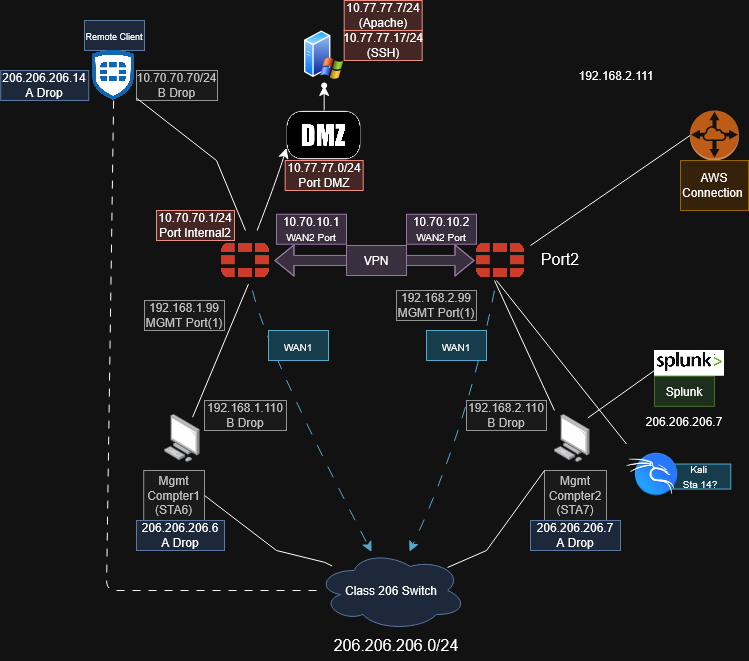

The diagram above was exported from draw.io. Its source (the exported page's mxGraphModel, read from the mxfile embedded in the PNG):
<mxGraphModel dx="880" dy="1406" grid="1" gridSize="10" guides="1" tooltips="1" connect="1" arrows="1" fold="1" page="1" pageScale="1" pageWidth="850" pageHeight="1100" math="0" shadow="0">
  <root>
    <mxCell id="0" />
    <mxCell id="1" parent="0" />
    <mxCell id="4_ukf8Pu1fxrGs22kLo8-3" edge="1" parent="1" style="shape=flexArrow;endArrow=classic;startArrow=classic;html=1;rounded=0;entryX=0;entryY=0.5;entryDx=0;entryDy=0;fillColor=#e1d5e7;strokeColor=#9673a6;" value="">
      <mxGeometry height="100" relative="1" width="100" as="geometry">
        <Array as="points">
          <mxPoint x="378" y="270" />
        </Array>
        <mxPoint x="298" y="270" as="sourcePoint" />
        <mxPoint x="498" y="270.0000000000001" as="targetPoint" />
      </mxGeometry>
    </mxCell>
    <mxCell id="4_ukf8Pu1fxrGs22kLo8-4" parent="1" style="text;html=1;whiteSpace=wrap;strokeColor=#9673a6;fillColor=#e1d5e7;align=center;verticalAlign=middle;rounded=0;" value="VPN" vertex="1">
      <mxGeometry height="30" width="60" x="370" y="255" as="geometry" />
    </mxCell>
    <mxCell id="4_ukf8Pu1fxrGs22kLo8-5" parent="1" style="text;html=1;whiteSpace=wrap;strokeColor=#9673a6;fillColor=#e1d5e7;align=center;verticalAlign=middle;rounded=0;" value="10.70.10.1&lt;div&gt;&lt;span style=&quot;font-size: 10px;&quot;&gt;WAN2 Port&lt;/span&gt;&lt;/div&gt;" vertex="1">
      <mxGeometry height="30" width="70" x="300" y="223.75" as="geometry" />
    </mxCell>
    <mxCell id="4_ukf8Pu1fxrGs22kLo8-7" parent="1" style="image;points=[];aspect=fixed;html=1;align=center;shadow=0;dashed=0;image=img/lib/allied_telesis/computer_and_terminals/Personal_Computer.svg;" value="" vertex="1">
      <mxGeometry height="48.25" width="35.6" x="188" y="423.54999999999995" as="geometry" />
    </mxCell>
    <mxCell id="4_ukf8Pu1fxrGs22kLo8-8" parent="1" style="text;html=1;whiteSpace=wrap;strokeColor=#666666;fillColor=#f5f5f5;align=center;verticalAlign=middle;rounded=0;fontColor=#333333;" value="Mgmt Compter1&lt;br&gt;(STA6)" vertex="1">
      <mxGeometry height="50" width="60.8" x="167.2" y="480" as="geometry" />
    </mxCell>
    <mxCell id="4_ukf8Pu1fxrGs22kLo8-9" parent="1" style="image;points=[];aspect=fixed;html=1;align=center;shadow=0;dashed=0;image=img/lib/allied_telesis/computer_and_terminals/Personal_Computer.svg;" value="" vertex="1">
      <mxGeometry height="48.25" width="35.6" x="578" y="423.54999999999995" as="geometry" />
    </mxCell>
    <mxCell id="4_ukf8Pu1fxrGs22kLo8-10" parent="1" style="text;html=1;whiteSpace=wrap;strokeColor=#666666;fillColor=#f5f5f5;align=center;verticalAlign=middle;rounded=0;fontColor=#333333;" value="Mgmt Compter2&lt;br&gt;(STA7)" vertex="1">
      <mxGeometry height="50" width="62" x="568" y="480" as="geometry" />
    </mxCell>
    <mxCell id="4_ukf8Pu1fxrGs22kLo8-12" edge="1" parent="1" source="4_ukf8Pu1fxrGs22kLo8-7" style="endArrow=none;html=1;rounded=0;exitX=0.789;exitY=0.066;exitDx=0;exitDy=0;exitPerimeter=0;entryX=0.399;entryY=1.091;entryDx=0;entryDy=0;entryPerimeter=0;" value="">
      <mxGeometry height="50" relative="1" width="50" as="geometry">
        <mxPoint x="318" y="490" as="sourcePoint" />
        <mxPoint x="271.94000000000005" y="293.64" as="targetPoint" />
      </mxGeometry>
    </mxCell>
    <mxCell id="4_ukf8Pu1fxrGs22kLo8-13" edge="1" parent="1" style="endArrow=none;html=1;rounded=0;entryX=0.5;entryY=1;entryDx=0;entryDy=0;" value="">
      <mxGeometry height="50" relative="1" width="50" as="geometry">
        <mxPoint x="578" y="420" as="sourcePoint" />
        <mxPoint x="518" y="290.0000000000001" as="targetPoint" />
      </mxGeometry>
    </mxCell>
    <mxCell id="4_ukf8Pu1fxrGs22kLo8-14" parent="1" style="text;html=1;whiteSpace=wrap;strokeColor=#666666;fillColor=#f5f5f5;align=center;verticalAlign=middle;rounded=0;fontColor=#333333;" value="192.168.2.110&lt;br&gt;B Drop" vertex="1">
      <mxGeometry height="30" width="80" x="490" y="410" as="geometry" />
    </mxCell>
    <mxCell id="4_ukf8Pu1fxrGs22kLo8-15" parent="1" style="text;html=1;whiteSpace=wrap;strokeColor=#666666;fillColor=#f5f5f5;align=center;verticalAlign=middle;rounded=0;fontColor=#333333;" value="192.168.1.110&lt;br&gt;B Drop" vertex="1">
      <mxGeometry height="30" width="82" x="228" y="410" as="geometry" />
    </mxCell>
    <mxCell id="4_ukf8Pu1fxrGs22kLo8-16" parent="1" style="text;html=1;whiteSpace=wrap;strokeColor=#666666;fillColor=#f5f5f5;align=center;verticalAlign=middle;rounded=0;fontColor=#333333;" value="192.168.1.99&lt;br&gt;MGMT Port(1)" vertex="1">
      <mxGeometry height="30" width="80" x="168" y="310" as="geometry" />
    </mxCell>
    <mxCell id="4_ukf8Pu1fxrGs22kLo8-17" parent="1" style="text;html=1;whiteSpace=wrap;strokeColor=#666666;fillColor=#f5f5f5;align=center;verticalAlign=middle;rounded=0;fontColor=#333333;" value="192.168.2.99&lt;div&gt;MGMT Port(1)&lt;/div&gt;" vertex="1">
      <mxGeometry height="30" width="80" x="420" y="300" as="geometry" />
    </mxCell>
    <mxCell id="4_ukf8Pu1fxrGs22kLo8-19" parent="1" style="text;html=1;whiteSpace=wrap;strokeColor=none;fillColor=none;align=center;verticalAlign=middle;rounded=0;" value="192.168.2.111" vertex="1">
      <mxGeometry height="30" width="60" x="610" y="70" as="geometry" />
    </mxCell>
    <mxCell id="4_ukf8Pu1fxrGs22kLo8-21" parent="1" style="text;html=1;whiteSpace=wrap;strokeColor=#666666;fillColor=#f5f5f5;align=center;verticalAlign=middle;rounded=0;fontColor=#333333;" value="10.70.70.70/24&lt;br&gt;B Drop" vertex="1">
      <mxGeometry height="30" width="81" x="160" y="80" as="geometry" />
    </mxCell>
    <mxCell id="4_ukf8Pu1fxrGs22kLo8-22" parent="1" style="text;html=1;whiteSpace=wrap;strokeColor=#ae4132;fillColor=#fad9d5;align=center;verticalAlign=middle;rounded=0;" value="10.70.70.1/24&lt;br&gt;Port Internal2" vertex="1">
      <mxGeometry height="30" width="78" x="180" y="220" as="geometry" />
    </mxCell>
    <mxCell id="4_ukf8Pu1fxrGs22kLo8-23" edge="1" parent="1" source="wv-5S-4dd5zMlGT4tRt4-12" style="endArrow=none;html=1;rounded=0;exitX=0.5;exitY=0;exitDx=0;exitDy=0;" value="">
      <mxGeometry height="50" relative="1" width="50" as="geometry">
        <Array as="points">
          <mxPoint x="240" y="170" />
        </Array>
        <mxPoint x="263" y="250.0000000000001" as="sourcePoint" />
        <mxPoint x="160" y="107.62183235867451" as="targetPoint" />
      </mxGeometry>
    </mxCell>
    <mxCell id="4_ukf8Pu1fxrGs22kLo8-25" parent="1" style="text;html=1;whiteSpace=wrap;strokeColor=#6c8ebf;fillColor=#dae8fc;align=center;verticalAlign=middle;rounded=0;" value="&lt;font style=&quot;font-size: 9px;&quot;&gt;Remote Client&lt;br&gt;&lt;/font&gt;" vertex="1">
      <mxGeometry height="30" width="60" x="108" y="30" as="geometry" />
    </mxCell>
    <mxCell id="4_ukf8Pu1fxrGs22kLo8-26" parent="1" style="text;html=1;whiteSpace=wrap;strokeColor=#10739e;fillColor=#b1ddf0;align=center;verticalAlign=middle;rounded=0;" value="&lt;font size=&quot;1&quot;&gt;Kali&amp;nbsp;&lt;br&gt;Sta 14?&lt;/font&gt;" vertex="1">
      <mxGeometry height="25" width="60" x="694.26" y="473.55" as="geometry" />
    </mxCell>
    <mxCell id="4_ukf8Pu1fxrGs22kLo8-32" edge="1" parent="1" source="4_ukf8Pu1fxrGs22kLo8-9" style="endArrow=none;html=1;rounded=0;exitX=0.935;exitY=0.081;exitDx=0;exitDy=0;exitPerimeter=0;" value="">
      <mxGeometry height="50" relative="1" width="50" as="geometry">
        <mxPoint x="498" y="440" as="sourcePoint" />
        <mxPoint x="678" y="380" as="targetPoint" />
      </mxGeometry>
    </mxCell>
    <mxCell id="4_ukf8Pu1fxrGs22kLo8-33" parent="1" style="text;html=1;whiteSpace=wrap;strokeColor=none;fillColor=none;align=center;verticalAlign=middle;rounded=0;" value="206.206.206.7" vertex="1">
      <mxGeometry height="30" width="60" x="678" y="415.86" as="geometry" />
    </mxCell>
    <mxCell id="4_ukf8Pu1fxrGs22kLo8-34" parent="1" style="text;html=1;whiteSpace=wrap;strokeColor=#82b366;fillColor=#d5e8d4;align=center;verticalAlign=middle;rounded=0;" value="Splunk" vertex="1">
      <mxGeometry height="30" width="60" x="678" y="385.86" as="geometry" />
    </mxCell>
    <mxCell id="4_ukf8Pu1fxrGs22kLo8-35" parent="1" style="ellipse;shape=cloud;whiteSpace=wrap;html=1;fillColor=#dae8fc;strokeColor=#6c8ebf;" value="Class 206 Switch" vertex="1">
      <mxGeometry height="80" width="150" x="340" y="560" as="geometry" />
    </mxCell>
    <mxCell id="4_ukf8Pu1fxrGs22kLo8-36" edge="1" parent="1" style="endArrow=none;html=1;rounded=0;exitX=0.935;exitY=0.081;exitDx=0;exitDy=0;exitPerimeter=0;" value="">
      <mxGeometry height="50" relative="1" width="50" as="geometry">
        <Array as="points">
          <mxPoint x="510" y="560" />
        </Array>
        <mxPoint x="471" y="577" as="sourcePoint" />
        <mxPoint x="568" y="480" as="targetPoint" />
      </mxGeometry>
    </mxCell>
    <mxCell id="4_ukf8Pu1fxrGs22kLo8-37" edge="1" parent="1" source="4_ukf8Pu1fxrGs22kLo8-35" style="endArrow=none;html=1;rounded=0;entryX=1;entryY=0.5;entryDx=0;entryDy=0;" target="4_ukf8Pu1fxrGs22kLo8-8" value="">
      <mxGeometry height="50" relative="1" width="50" as="geometry">
        <Array as="points">
          <mxPoint x="348" y="571.8" />
          <mxPoint x="300" y="560" />
        </Array>
        <mxPoint x="318" y="588.8" as="sourcePoint" />
        <mxPoint x="250" y="490" as="targetPoint" />
      </mxGeometry>
    </mxCell>
    <mxCell id="4_ukf8Pu1fxrGs22kLo8-38" parent="1" style="text;html=1;whiteSpace=wrap;strokeColor=#6c8ebf;fillColor=#dae8fc;align=center;verticalAlign=middle;rounded=0;" value="206.206.206.6&lt;br&gt;A Drop" vertex="1">
      <mxGeometry height="30" width="88" x="160" y="530" as="geometry" />
    </mxCell>
    <mxCell id="4_ukf8Pu1fxrGs22kLo8-39" parent="1" style="text;html=1;whiteSpace=wrap;strokeColor=#6c8ebf;fillColor=#dae8fc;align=center;verticalAlign=middle;rounded=0;" value="206.206.206.7&lt;div&gt;A Drop&lt;/div&gt;" vertex="1">
      <mxGeometry height="30" width="90" x="554" y="530" as="geometry" />
    </mxCell>
    <mxCell id="4_ukf8Pu1fxrGs22kLo8-40" parent="1" style="outlineConnect=0;dashed=0;verticalLabelPosition=bottom;verticalAlign=top;align=center;html=1;shape=mxgraph.aws3.vpc_peering;fillColor=#F58534;gradientColor=none;" value="" vertex="1">
      <mxGeometry height="50" width="49" x="713.5" y="120" as="geometry" />
    </mxCell>
    <mxCell id="4_ukf8Pu1fxrGs22kLo8-41" parent="1" style="text;html=1;whiteSpace=wrap;strokeColor=#d79b00;fillColor=#ffe6cc;align=center;verticalAlign=middle;rounded=0;" value="AWS&lt;br&gt;Connection&amp;nbsp;" vertex="1">
      <mxGeometry height="50" width="68" x="704" y="170" as="geometry" />
    </mxCell>
    <mxCell id="4_ukf8Pu1fxrGs22kLo8-42" edge="1" parent="1" source="wv-5S-4dd5zMlGT4tRt4-14" style="endArrow=none;html=1;rounded=0;exitX=1;exitY=0.25;exitDx=0;exitDy=0;entryX=0;entryY=0.5;entryDx=0;entryDy=0;entryPerimeter=0;" target="4_ukf8Pu1fxrGs22kLo8-40" value="">
      <mxGeometry height="50" relative="1" width="50" as="geometry">
        <mxPoint x="538" y="270" as="sourcePoint" />
        <mxPoint x="610" y="140" as="targetPoint" />
      </mxGeometry>
    </mxCell>
    <mxCell id="wv-5S-4dd5zMlGT4tRt4-1" parent="1" style="text;html=1;whiteSpace=wrap;strokeColor=none;fillColor=none;align=center;verticalAlign=middle;rounded=0;fontSize=16;" value="206.206.206.0/24" vertex="1">
      <mxGeometry height="30" width="60" x="390" y="640" as="geometry" />
    </mxCell>
    <mxCell id="wv-5S-4dd5zMlGT4tRt4-5" parent="1" style="text;html=1;whiteSpace=wrap;strokeColor=#9673a6;fillColor=#e1d5e7;align=center;verticalAlign=middle;rounded=0;" value="10.70.10.2&lt;div&gt;&lt;span style=&quot;font-size: 10px;&quot;&gt;WAN2 Port&lt;/span&gt;&lt;/div&gt;" vertex="1">
      <mxGeometry height="30" width="70" x="430" y="223.75" as="geometry" />
    </mxCell>
    <mxCell id="wv-5S-4dd5zMlGT4tRt4-8" parent="1" style="text;html=1;whiteSpace=wrap;strokeColor=#6c8ebf;fillColor=#dae8fc;align=center;verticalAlign=middle;rounded=0;" value="206.206.206.14&lt;br&gt;A Drop" vertex="1">
      <mxGeometry height="30" width="88" x="24.2" y="80" as="geometry" />
    </mxCell>
    <mxCell id="wv-5S-4dd5zMlGT4tRt4-9" edge="1" parent="1" source="4_ukf8Pu1fxrGs22kLo8-35" style="endArrow=none;html=1;rounded=1;fontSize=12;startSize=8;endSize=8;curved=0;dashed=1;dashPattern=8 8;" value="">
      <mxGeometry height="50" relative="1" width="50" as="geometry">
        <Array as="points">
          <mxPoint x="130" y="600" />
        </Array>
        <mxPoint x="340" y="600" as="sourcePoint" />
        <mxPoint x="137.10980392156853" y="110" as="targetPoint" />
      </mxGeometry>
    </mxCell>
    <mxCell id="wv-5S-4dd5zMlGT4tRt4-21" edge="1" parent="1" source="wv-5S-4dd5zMlGT4tRt4-12" style="edgeStyle=none;curved=1;rounded=0;orthogonalLoop=1;jettySize=auto;html=1;fontSize=12;startSize=8;endSize=8;entryX=0;entryY=0.75;entryDx=0;entryDy=0;" target="wv-5S-4dd5zMlGT4tRt4-20" value="">
      <mxGeometry relative="1" as="geometry">
        <Array as="points">
          <mxPoint x="300" y="190" />
        </Array>
      </mxGeometry>
    </mxCell>
    <mxCell id="wv-5S-4dd5zMlGT4tRt4-32" edge="1" parent="1" source="wv-5S-4dd5zMlGT4tRt4-12" style="edgeStyle=none;curved=1;rounded=0;orthogonalLoop=1;jettySize=auto;html=1;fontSize=12;startSize=8;endSize=8;dashed=1;dashPattern=12 12;fillColor=#b1ddf0;strokeColor=#10739e;" target="4_ukf8Pu1fxrGs22kLo8-35" value="">
      <mxGeometry relative="1" as="geometry">
        <Array as="points">
          <mxPoint x="290" y="360" />
        </Array>
      </mxGeometry>
    </mxCell>
    <mxCell id="wv-5S-4dd5zMlGT4tRt4-12" parent="1" style="shape=image;imageAspect=0;aspect=fixed;verticalLabelPosition=bottom;verticalAlign=top;image=data:image/png,(base64 omitted: 3372 chars);" value="" vertex="1">
      <mxGeometry height="60" width="60" x="239" y="240" as="geometry" />
    </mxCell>
    <mxCell id="wv-5S-4dd5zMlGT4tRt4-35" edge="1" parent="1" source="wv-5S-4dd5zMlGT4tRt4-14" style="edgeStyle=none;curved=1;rounded=0;orthogonalLoop=1;jettySize=auto;html=1;fontSize=12;startSize=8;endSize=8;fillColor=#b1ddf0;strokeColor=#10739e;dashed=1;dashPattern=12 12;" target="4_ukf8Pu1fxrGs22kLo8-35" value="">
      <mxGeometry relative="1" as="geometry">
        <Array as="points">
          <mxPoint x="490" y="440" />
        </Array>
      </mxGeometry>
    </mxCell>
    <mxCell id="wv-5S-4dd5zMlGT4tRt4-14" parent="1" style="shape=image;imageAspect=0;aspect=fixed;verticalLabelPosition=bottom;verticalAlign=top;image=data:image/png,(base64 omitted: 3372 chars);" value="" vertex="1">
      <mxGeometry height="60" width="60" x="494" y="240" as="geometry" />
    </mxCell>
    <mxCell id="wv-5S-4dd5zMlGT4tRt4-15" parent="1" style="shape=image;imageAspect=0;aspect=fixed;verticalLabelPosition=bottom;verticalAlign=top;image=https://cyberriskleaders.com/wp-content/uploads/2017/01/splunk-logo600x600.png;clipPath=inset(31.83% 1.67% 31.83% 0%);" value="" vertex="1">
      <mxGeometry height="25.864406779661017" width="70" x="678" y="360" as="geometry" />
    </mxCell>
    <mxCell id="wv-5S-4dd5zMlGT4tRt4-16" parent="1" style="shape=image;imageAspect=0;aspect=fixed;verticalLabelPosition=bottom;verticalAlign=top;image=data:image/png,(base64 omitted: 13116 chars);" value="" vertex="1">
      <mxGeometry height="50" width="50" x="112.2" y="60" as="geometry" />
    </mxCell>
    <mxCell id="wv-5S-4dd5zMlGT4tRt4-17" parent="1" style="shape=image;imageAspect=0;aspect=fixed;verticalLabelPosition=bottom;verticalAlign=top;image=data:image/svg+xml,(base64 omitted: 12596 chars);" value="" vertex="1">
      <mxGeometry height="60" width="60.12" x="650" y="453.55" as="geometry" />
    </mxCell>
    <mxCell id="wv-5S-4dd5zMlGT4tRt4-26" edge="1" parent="1" source="wv-5S-4dd5zMlGT4tRt4-20" style="edgeStyle=none;curved=1;rounded=0;orthogonalLoop=1;jettySize=auto;html=1;fontSize=12;startSize=8;endSize=8;" target="wv-5S-4dd5zMlGT4tRt4-25" value="">
      <mxGeometry relative="1" as="geometry" />
    </mxCell>
    <mxCell id="wv-5S-4dd5zMlGT4tRt4-20" parent="1" style="shape=image;imageAspect=0;aspect=fixed;verticalLabelPosition=bottom;verticalAlign=top;image=https://dreamcastlive.net/wp-content/uploads/2025/12/dmz-icon.png;labelBackgroundColor=#fad9d5;labelBorderColor=#ae4132;" value="" vertex="1">
      <mxGeometry height="50" width="75.36" x="310" y="120" as="geometry" />
    </mxCell>
    <mxCell id="wv-5S-4dd5zMlGT4tRt4-22" parent="1" style="image;aspect=fixed;perimeter=ellipsePerimeter;html=1;align=center;shadow=0;dashed=0;spacingTop=3;image=img/lib/active_directory/windows_server_2.svg;" value="" vertex="1">
      <mxGeometry height="50" width="40" x="327.68" y="40" as="geometry" />
    </mxCell>
    <mxCell id="wv-5S-4dd5zMlGT4tRt4-25" parent="1" style="shape=waypoint;sketch=0;size=6;pointerEvents=1;points=[];fillColor=default;resizable=0;rotatable=0;perimeter=centerPerimeter;snapToPoint=1;verticalAlign=top;" value="" vertex="1">
      <mxGeometry height="20" width="20" x="337.68" y="85" as="geometry" />
    </mxCell>
    <mxCell id="wv-5S-4dd5zMlGT4tRt4-27" parent="1" style="text;html=1;whiteSpace=wrap;strokeColor=#ae4132;fillColor=#fad9d5;align=center;verticalAlign=middle;rounded=0;" value="10.77.77.0/24&lt;br&gt;Port DMZ" vertex="1">
      <mxGeometry height="30" width="78" x="308.68" y="170" as="geometry" />
    </mxCell>
    <mxCell id="wv-5S-4dd5zMlGT4tRt4-28" parent="1" style="text;html=1;whiteSpace=wrap;strokeColor=#ae4132;fillColor=#fad9d5;align=center;verticalAlign=middle;rounded=0;" value="10.77.77.7/24&lt;br&gt;(Apache)" vertex="1">
      <mxGeometry height="30" width="78" x="367.68" y="10" as="geometry" />
    </mxCell>
    <mxCell id="wv-5S-4dd5zMlGT4tRt4-31" parent="1" style="text;html=1;whiteSpace=wrap;strokeColor=none;fillColor=none;align=center;verticalAlign=middle;rounded=0;fontSize=16;" value="Port2" vertex="1">
      <mxGeometry height="30" width="60" x="554" y="253.75" as="geometry" />
    </mxCell>
    <mxCell id="wv-5S-4dd5zMlGT4tRt4-36" edge="1" parent="1" source="wv-5S-4dd5zMlGT4tRt4-17" style="endArrow=none;html=1;rounded=0;exitX=0;exitY=0;exitDx=0;exitDy=0;" value="">
      <mxGeometry height="50" relative="1" width="50" as="geometry">
        <Array as="points" />
        <mxPoint x="660" y="529.9999999999999" as="sourcePoint" />
        <mxPoint x="520" y="290" as="targetPoint" />
      </mxGeometry>
    </mxCell>
    <mxCell id="wv-5S-4dd5zMlGT4tRt4-37" parent="1" style="text;html=1;whiteSpace=wrap;strokeColor=#10739e;fillColor=#b1ddf0;align=center;verticalAlign=middle;rounded=0;fontSize=16;" value="&lt;font style=&quot;font-size: 10px;&quot;&gt;WAN1&lt;/font&gt;" vertex="1">
      <mxGeometry height="30" width="60" x="292" y="340" as="geometry" />
    </mxCell>
    <mxCell id="wv-5S-4dd5zMlGT4tRt4-38" parent="1" style="text;html=1;whiteSpace=wrap;strokeColor=#10739e;fillColor=#b1ddf0;align=center;verticalAlign=middle;rounded=0;fontSize=16;" value="&lt;font style=&quot;font-size: 10px;&quot;&gt;WAN1&lt;/font&gt;" vertex="1">
      <mxGeometry height="30" width="60" x="450" y="340" as="geometry" />
    </mxCell>
    <mxCell id="B9uk4tYSyoc0FBMqyQFn-1" parent="1" style="text;html=1;whiteSpace=wrap;strokeColor=#ae4132;fillColor=#fad9d5;align=center;verticalAlign=middle;rounded=0;" value="10.77.77.17/24&lt;br&gt;(SSH)" vertex="1">
      <mxGeometry height="30" width="78" x="367.68" y="40" as="geometry" />
    </mxCell>
  </root>
</mxGraphModel>